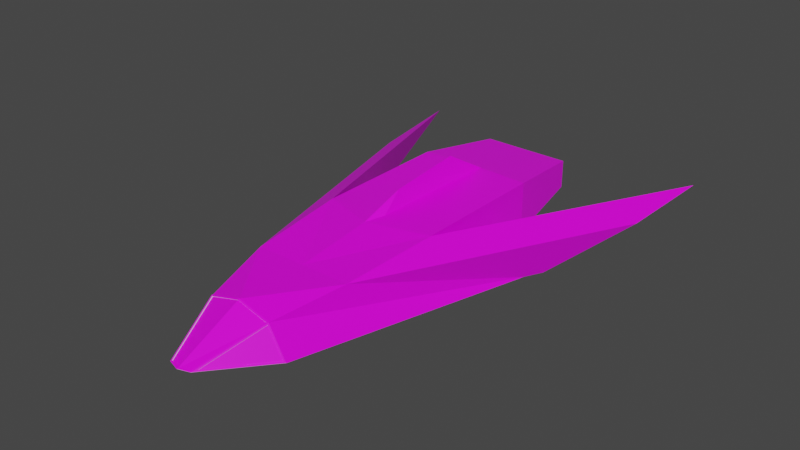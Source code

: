 # Source: interior2.blend  (saved by Blender 2.80.75; exported with 4.5.12 LTS)
import bpy
from mathutils import Matrix  # noqa: F401  (used for matrix-valued properties, if any)

bpy.ops.wm.read_factory_settings(use_empty=True)
scene = bpy.context.scene
scene.name = 'Scene'

# ---- collections
col_collection = bpy.data.collections.new('Collection'); scene.collection.children.link(col_collection)

# ---- images (referenced by path relative to the original .blend; pixels are not part of the script)
import os
ASSET_DIR = os.environ.get("B2B_ASSET_DIR", "")  # directory of the original .blend (textures are referenced by path, not embedded)
HERE = os.path.dirname(os.path.abspath(__file__))  # packed textures are extracted next to this script under _unpacked/

def load_image(name, relpath, width, height, colorspace="sRGB"):
    """Load a texture the original file referenced (path relative to the .blend, or extracted next to this script)."""
    p = next((c for c in (os.path.join(HERE, relpath), os.path.join(ASSET_DIR, relpath)) if relpath and os.path.exists(c)), "")
    if p:
        img = bpy.data.images.load(p, check_existing=True)
        img.name = name
    else:  # same state as the original file: an image datablock whose file is absent (Cycles renders it pink)
        img = bpy.data.images.new(name, width, height)
        img.source = "FILE"
        img.filepath = "//" + (relpath or name)
    img.colorspace_settings.name = colorspace
    return img
img_shiptext_png_003 = load_image('shipText.png.003', 'shipText.png', 1024, 1024, 'sRGB')
img_shiptext_png_001 = load_image('shipText.png.001', 'shipText.png', 1024, 1024, 'sRGB')
img_shiptext_png_002 = load_image('shipText.png.002', 'shipText.png', 1024, 1024, 'sRGB')

# ---- materials (node trees are filled in below, after node groups)
mat_material = bpy.data.materials.new('Material')
mat_material.alpha_threshold = 0.0
mat_material.use_transparent_shadow = False
mat_material.line_color = (0.0, 0.0, 0.0, 1.0)
mat_shipmat_003 = bpy.data.materials.new('ShipMat.003')
mat_shipmat_003.alpha_threshold = 0.0
mat_shipmat_003.use_transparent_shadow = False
mat_shipmat_003.line_color = (0.0, 0.0, 0.0, 1.0)
mat_shipmat_001 = bpy.data.materials.new('ShipMat.001')
mat_shipmat_001.alpha_threshold = 0.0
mat_shipmat_001.use_transparent_shadow = False
mat_shipmat_001.line_color = (0.0, 0.0, 0.0, 1.0)
mat_shipmat_002 = bpy.data.materials.new('ShipMat.002')
mat_shipmat_002.alpha_threshold = 0.0
mat_shipmat_002.use_transparent_shadow = False
mat_shipmat_002.line_color = (0.0, 0.0, 0.0, 1.0)

# ---- material node trees
mat_material.use_nodes = True; mat_material.node_tree.nodes.clear()
_N = mat_material.node_tree.nodes; _L = mat_material.node_tree.links
n0 = _N.new('ShaderNodeOutputMaterial'); n0.name = 'Material Output'; n0.location = (300, 300)
n1 = _N.new('ShaderNodeBsdfPrincipled'); n1.name = 'Principled BSDF'; n1.location = (10, 300)
n1.distribution = 'GGX'
n1.subsurface_method = 'BURLEY'
n1.inputs[2].default_value = 0.4
n1.inputs[3].default_value = 1.45
n1.inputs[27].default_value = (0.0, 0.0, 0.0, 1.0)
n1.inputs[28].default_value = 1.0
_L.new(n1.outputs[0], n0.inputs[0])
n0.is_active_output = True
mat_shipmat_003.use_nodes = True; mat_shipmat_003.node_tree.nodes.clear()
_N = mat_shipmat_003.node_tree.nodes; _L = mat_shipmat_003.node_tree.links
n0 = _N.new('ShaderNodeOutputMaterial'); n0.name = 'Material Output'; n0.location = (300, 300)
n1 = _N.new('ShaderNodeBsdfPrincipled'); n1.name = 'Principled BSDF'; n1.location = (10, 300)
n1.distribution = 'GGX'
n1.subsurface_method = 'BURLEY'
n1.inputs[2].default_value = 0.4
n1.inputs[3].default_value = 1.45
n1.inputs[27].default_value = (0.0, 0.0, 0.0, 1.0)
n1.inputs[28].default_value = 1.0
n2 = _N.new('ShaderNodeTexImage'); n2.name = 'Image Texture'; n2.location = (-296, 187)
n2.image = img_shiptext_png_003
n2.interpolation = 'Closest'
_L.new(n1.outputs[0], n0.inputs[0])
_L.new(n2.outputs[0], n1.inputs[0])
n0.is_active_output = True
mat_shipmat_001.use_nodes = True; mat_shipmat_001.node_tree.nodes.clear()
_N = mat_shipmat_001.node_tree.nodes; _L = mat_shipmat_001.node_tree.links
n0 = _N.new('ShaderNodeOutputMaterial'); n0.name = 'Material Output'; n0.location = (300, 300)
n1 = _N.new('ShaderNodeBsdfPrincipled'); n1.name = 'Principled BSDF'; n1.location = (10, 300)
n1.distribution = 'GGX'
n1.subsurface_method = 'BURLEY'
n1.inputs[2].default_value = 0.4
n1.inputs[3].default_value = 1.45
n1.inputs[27].default_value = (0.0, 0.0, 0.0, 1.0)
n1.inputs[28].default_value = 1.0
n2 = _N.new('ShaderNodeTexImage'); n2.name = 'Image Texture'; n2.location = (-296, 187)
n2.image = img_shiptext_png_001
n2.interpolation = 'Closest'
_L.new(n1.outputs[0], n0.inputs[0])
_L.new(n2.outputs[0], n1.inputs[0])
n0.is_active_output = True
mat_shipmat_002.use_nodes = True; mat_shipmat_002.node_tree.nodes.clear()
_N = mat_shipmat_002.node_tree.nodes; _L = mat_shipmat_002.node_tree.links
n0 = _N.new('ShaderNodeOutputMaterial'); n0.name = 'Material Output'; n0.location = (300, 300)
n1 = _N.new('ShaderNodeBsdfPrincipled'); n1.name = 'Principled BSDF'; n1.location = (10, 300)
n1.distribution = 'GGX'
n1.subsurface_method = 'BURLEY'
n1.inputs[2].default_value = 0.4
n1.inputs[3].default_value = 1.45
n1.inputs[27].default_value = (0.0, 0.0, 0.0, 1.0)
n1.inputs[28].default_value = 1.0
n2 = _N.new('ShaderNodeTexImage'); n2.name = 'Image Texture'; n2.location = (-296, 187)
n2.image = img_shiptext_png_002
n2.interpolation = 'Closest'
_L.new(n1.outputs[0], n0.inputs[0])
_L.new(n2.outputs[0], n1.inputs[0])
n0.is_active_output = True

# ---- world
world_world = bpy.data.worlds.new('World'); scene.world = world_world
world_world.use_nodes = True; world_world.node_tree.nodes.clear()
_N = world_world.node_tree.nodes; _L = world_world.node_tree.links
n0 = _N.new('ShaderNodeOutputWorld'); n0.name = 'World Output'; n0.location = (300, 300)
n1 = _N.new('ShaderNodeBackground'); n1.name = 'Background'; n1.location = (10, 300)
n1.inputs[0].default_value = (0.05088, 0.05088, 0.05088, 1.0)
_L.new(n1.outputs[0], n0.inputs[0])
n0.is_active_output = True
world_world.color = (0.05088, 0.05088, 0.05088)
world_world.use_sun_shadow = False
world_world.sun_shadow_jitter_overblur = 0.0

# ---- meshes
me_cube = bpy.data.meshes.new('Cube')
me_cube.from_pydata([(-1.0, -0.7345, 1.0), (-0.7, -2.346, 1.0), (4.102e-07, -2.346, 1.0), (-0.7, -1.55, 1.0), (1.284e-07, -0.7345, 1.0), (2.711e-07, -1.55, 1.0), (-0.7, -2.816, 2.644), (4.923e-07, -2.816, 2.644), (-0.7, -3.824, 2.644), (6.686e-07, -3.824, 2.644), (-0.6282, -4.101, 4.316), (7.171e-07, -4.101, 4.316), (-0.6282, -4.311, 4.316), (7.538e-07, -4.311, 4.316), (-7.718, -6.114, 1.0), (9.584e-07, -6.127, 1.0), (-1.0, -0.7345, 2.162), (1.284e-07, -0.7345, 2.162), (-0.9729, -1.495, 2.881), (2.612e-07, -1.495, 2.881), (-0.9729, -0.8664, 3.376), (1.427e-07, -0.8664, 3.376), (-1.0, 0.6067, 2.87), (-1.152e-07, 0.6067, 2.87), (-5.292, -2.346, 1.0), (-1.297, 1.492, 1.271), (6.843e-07, -4.236, 1.0), (-0.6819, -4.227, 1.0), (-0.6991, -2.873, 2.568), (-0.699, -3.893, 2.568), (-0.699, -4.099, 4.24), (-0.7004, -4.303, 4.24), (-0.683, -4.153, 1.076), (-0.6994, -2.447, 1.076), (-0.6125, -3.893, 2.569), (-0.6126, -2.873, 2.569), (-0.613, -2.447, 1.077), (-0.6125, -4.098, 4.24), (-0.6139, -4.302, 4.24), (-0.5965, -4.152, 1.077), (-8.176, -6.15, 0.3139), (-5.345, -6.15, 5.304), (1.14e-06, -6.172, 6.79), (-1.921, 4.227, 1.595), (-7.279e-07, 4.87, 1.627), (-1.745, 4.075, 1.708), (-5.05, -5.945, 5.284), (1.095e-06, -5.959, 6.638), (-6.877e-07, 4.571, 1.707), (-7.931, -5.942, 0.5512), (-5.391, -5.943, 5.03), (-2.318, 3.37, 1.701), (-5.124, -1.286, 1.126), (-3.477e-07, 1.893, 1.365), (-7.964, -5.902, 0.6257), (-5.423, -5.903, 5.104), (5.96e-08, 4.611, 1.782), (-1.777, 4.115, 1.782), (-5.157, -1.246, 1.2), (-1.953, 4.267, 1.669), (-5.378, -6.11, 5.379), (-2.235e-08, -5.919, 6.712), (-5.082, -5.905, 5.359), (2.235e-08, -6.132, 6.864), (-5.96e-08, 4.91, 1.701), (-2.35, 3.41, 1.775), (-8.209, -6.11, 0.3884), (-2.141, -6.163, 6.195), (-4.009, -6.156, 5.676), (1.097e-06, -6.161, 5.42), (-5.247, -5.944, 5.217), (-2.058, 3.723, 1.764), (2.652e-07, -1.517, 2.864), (-1.0, -1.517, 2.864), (1.386e-07, -0.8451, 3.393), (-1.0, -0.8451, 3.393), (1.419e-07, -0.8574, 3.365), (2.604e-07, -1.486, 2.87), (-0.9729, -1.486, 2.87), (-0.9729, -0.8574, 3.365), (-0.7, -4.03, 4.316), (7.046e-07, -4.03, 4.316), (-0.7, -4.383, 4.316), (7.663e-07, -4.383, 4.316), (7.171e-07, -4.101, 4.604), (7.538e-07, -4.311, 4.604), (-0.6282, -4.101, 4.604), (-0.6282, -4.311, 4.604), (7.171e-07, -4.101, 5.216), (7.538e-07, -4.311, 5.216), (-0.6282, -4.101, 5.216), (-0.6282, -4.311, 5.216), (-0.6282, -4.04, 4.604), (7.117e-07, -4.04, 4.604), (-0.6282, -4.04, 5.216), (7.117e-07, -4.04, 5.216), (-0.6942, -4.311, 4.604), (-0.6942, -4.101, 4.604), (-0.6942, -4.311, 5.216), (-0.6942, -4.101, 5.216), (-0.6942, -4.04, 5.216), (-0.6942, -4.04, 4.604), (-0.6282, -4.371, 4.604), (7.59e-07, -4.371, 4.604), (-0.6282, -4.371, 5.216), (7.59e-07, -4.371, 5.216), (-0.6942, -4.371, 5.216), (-0.6942, -4.371, 4.604)], [], [(3, 1, 2, 5), (0, 3, 5, 4), (1, 6, 7, 2), (6, 8, 9, 7), (8, 80, 81, 9), (10, 12, 87, 86), (27, 14, 15), (4, 17, 16, 0), (17, 72, 73, 16), (74, 23, 22, 75), (14, 1, 24), (24, 1, 0), (0, 16, 75, 22), (73, 75, 16), (0, 22, 25), (24, 0, 25), (2, 1, 27, 26), (83, 82, 27, 26), (31, 38, 39, 32), (6, 28, 29, 8), (8, 29, 30, 80), (80, 30, 31, 82), (82, 31, 32, 27), (27, 32, 33, 1), (1, 33, 28, 6), (35, 36, 39, 38, 37, 34), (29, 34, 37, 30), (28, 35, 34, 29), (32, 39, 36, 33), (30, 37, 38, 31), (33, 36, 35, 28), (42, 63, 60, 41, 68, 67), (50, 49, 54, 55), (40, 41, 60, 66), (45, 57, 62, 46), (50, 55, 65, 51), (46, 62, 61, 47), (14, 27, 1), (40, 14, 41), (15, 26, 27), (14, 24, 52), (52, 49, 14), (24, 25, 43, 52), (43, 25, 44), (22, 53, 25), (44, 25, 53), (23, 53, 22), (46, 69, 15, 14, 50, 70), (59, 60, 62, 57), (60, 63, 61, 62), (64, 59, 57, 56), (66, 60, 55, 54), (60, 59, 65, 55), (59, 66, 54, 58, 65), (48, 56, 57, 45), (70, 50, 51, 71), (51, 52, 58, 65), (52, 49, 54, 58), (40, 43, 59, 66), (43, 59, 64, 44), (46, 47, 42, 67, 68, 41), (50, 70, 46, 41), (40, 49, 50, 41), (43, 44, 48, 45), (51, 43, 45, 71), (43, 51, 49, 40), (46, 70, 71, 45), (19, 18, 73, 72), (20, 21, 74, 75), (18, 20, 75, 73), (77, 76, 79, 78), (20, 18, 78, 79), (18, 19, 77, 78), (21, 20, 79, 76), (42, 69, 46), (3, 0, 1), (10, 11, 81, 80), (13, 12, 82, 83), (12, 10, 80, 82), (91, 98, 106, 104), (11, 10, 86, 84), (12, 13, 85, 87), (13, 11, 84, 85), (90, 91, 89, 88), (85, 84, 88, 89), (91, 90, 99, 98), (98, 96, 107, 106), (93, 92, 94, 95), (90, 88, 95, 94), (88, 84, 93, 95), (84, 86, 92, 93), (97, 96, 98, 99), (97, 99, 100, 101), (90, 94, 100, 99), (86, 87, 96, 97), (92, 86, 97, 101), (94, 92, 101, 100), (102, 103, 105, 104), (102, 104, 106, 107), (87, 85, 103, 102), (96, 87, 102, 107), (85, 89, 105, 103), (89, 91, 104, 105)])
me_cube.polygons.foreach_set('material_index', [0, 0, 0, 0, 0, 0, 0, 0, 0, 0, 0, 0, 0, 0, 0, 0, 0, 0, 0, 0, 0, 0, 0, 0, 0, 0, 0, 0, 0, 0, 0, 1, 0, 1, 0, 0, 0, 0, 1, 0, 0, 1, 0, 0, 0, 0, 0, 0, 1, 1, 1, 1, 1, 1, 0, 0, 0, 1, 0, 0, 0, 0, 0, 0, 0, 0, 0, 0, 0, 0, 0, 0, 0, 0, 0, 0, 0, 0, 0, 0, 0, 0, 0, 0, 0, 0, 0, 0, 0, 0, 0, 0, 0, 0, 0, 0, 0, 0, 0, 0, 0, 0, 0])
_uv = me_cube.uv_layers.new(name='UVMap')
_uv.uv.foreach_set('vector', [0.375, 0.125, 0.375, 0.25, 0.5, 0.25, 0.5, 0.125, 0.375, 0.0, 0.375, 0.125, 0.5, 0.125, 0.5, 0.0, 0.375, 0.25, 0.375, 0.25, 0.5, 0.25, 0.5, 0.25, 0.375, 0.25, 0.375, 0.25, 0.5, 0.25, 0.5, 0.25, 0.375, 0.25, 0.375, 0.25, 0.5, 0.25, 0.5, 0.25, 0.3878, 0.25, 0.3878, 0.25, 0.3878, 0.25, 0.3878, 0.25, 0.4375, 0.25, 0.375, 0.25, 0.0, 0.0, 0.5, 0.0, 0.5, 0.0, 0.375, 0.0, 0.375, 0.0, 0.5, 0.0, 0.5, 0.0, 0.375, 0.0, 0.375, 0.0, 0.5, 0.0, 0.5, 0.0, 0.375, 0.0, 0.375, 0.0, 0.375, 0.25, 0.375, 0.25, 0.0, 0.0, 0.0, 0.0, 0.375, 0.25, 0.0, 0.0, 0.375, 0.0, 0.375, 0.0, 0.375, 0.0, 0.375, 0.0, 0.375, 0.0, 0.375, 0.0, 0.375, 0.0, 0.375, 0.0, 0.375, 0.0, 0.1875, 0.0, 0.0, 0.0, 0.375, 0.0, 0.1875, 0.0, 0.5, 0.25, 0.375, 0.25, 0.4375, 0.25, 0.5, 0.25, 0.5, 0.25, 0.375, 0.25, 0.4375, 0.25, 0.5, 0.25, 0.0, 0.0, 0.0, 0.0, 0.0, 0.0, 0.0, 0.0, 0.0, 0.0, 0.0, 0.0, 0.0, 0.0, 0.0, 0.0, 0.0, 0.0, 0.0, 0.0, 0.0, 0.0, 0.0, 0.0, 0.0, 0.0, 0.0, 0.0, 0.0, 0.0, 0.0, 0.0, 0.0, 0.0, 0.0, 0.0, 0.0, 0.0, 0.0, 0.0, 0.0, 0.0, 0.0, 0.0, 0.0, 0.0, 0.0, 0.0, 0.0, 0.0, 0.0, 0.0, 0.0, 0.0, 0.0, 0.0, 0.0, 0.0, 0.0, 0.0, 0.0, 0.0, 0.0, 0.0, 0.0, 0.0, 0.0, 0.0, 0.0, 0.0, 0.0, 0.0, 0.0, 0.0, 0.0, 0.0, 0.0, 0.0, 0.0, 0.0, 0.0, 0.0, 0.0, 0.0, 0.0, 0.0, 0.0, 0.0, 0.0, 0.0, 0.0, 0.0, 0.0, 0.0, 0.0, 0.0, 0.0, 0.0, 0.0, 0.0, 0.0, 0.0, 0.0, 0.0, 0.0, 0.0, 0.0, 0.0, 0.0, 0.0, 0.0, 0.0, 0.0, 0.0, 0.0, 0.0, 0.0, 0.0, 0.0, 0.0, 0.0, 0.0, 0.0, 0.0, 0.0, 0.0, 0.0, 0.0, 0.7405, 0.1192, 0.6704, 0.1118, 0.6704, 0.1118, 0.7405, 0.1192, 0.0, 0.0, 0.0, 0.0, 0.0, 0.0, 0.0, 0.0, 0.0, 0.0, 0.0, 0.0, 0.0, 0.0, 0.0, 0.0, 0.0, 0.0, 0.0, 0.0, 0.0, 0.0, 0.0, 0.0, 0.375, 0.25, 0.4375, 0.25, 0.375, 0.25, 0.7405, 0.1192, 0.375, 0.25, 0.6704, 0.1118, 0.0, 0.0, 0.5, 0.25, 0.4375, 0.25, 0.375, 0.25, 0.0, 0.0, 0.0, 0.0, 0.0, 0.0, 0.7371, 0.1165, 0.375, 0.25, 0.0, 0.0, 0.1875, 0.0, 0.0, 0.0, 0.0, 0.0, 0.0, 0.0, 0.1875, 0.0, 0.0, 0.0, 0.375, 0.0, 0.0, 0.0, 0.1875, 0.0, 0.0, 0.0, 0.1875, 0.0, 0.0, 0.0, 0.5, 0.0, 0.0, 0.0, 0.375, 0.0, 0.0, 0.0, 0.0, 0.0, 0.0, 0.0, 0.0, 0.0, 0.0, 0.0, 0.0, 0.0, 0.718, 0.0, 0.6704, 0.1118, 0.6411, 0.1051, 0.635, 0.001343, 0.6704, 0.1118, 0.0, 0.0, 0.03019, 0.004444, 0.6411, 0.1051, 0.0, 0.0, 0.718, 0.0, 0.635, 0.001343, 0.07931, 0.0004287, 0.7405, 0.1192, 0.6704, 0.1118, 0.6742, 0.1099, 0.7371, 0.1165, 0.6704, 0.1118, 0.718, 0.0, 0.7169, 0.009533, 0.6742, 0.1099, 0.718, 0.0, 0.7405, 0.1192, 0.7371, 0.1165, 0.727, 0.06301, 0.7169, 0.009533, 0.0, 0.0, 0.0, 0.0, 0.0, 0.0, 0.0, 0.0, 0.0, 0.0, 0.0, 0.0, 0.0, 0.0, 0.0, 0.0, 0.0, 0.0, 0.0, 0.0, 0.0, 0.0, 0.0, 0.0, 0.0, 0.0, 0.7371, 0.1165, 0.7371, 0.1165, 0.0, 0.0, 0.0, 0.0, 0.0, 0.0, 0.0, 0.0, 0.0, 0.0, 0.0, 0.0, 0.0, 0.0, 0.0, 0.0, 0.0, 0.0, 0.0, 0.0, 0.0, 0.0, 0.0, 0.0, 0.0, 0.0, 0.0, 0.0, 0.0, 0.0, 0.0, 0.0, 0.0, 0.0, 0.0, 0.0, 0.0, 0.0, 0.0, 0.0, 0.0, 0.0, 0.0, 0.0, 0.0, 0.0, 0.0, 0.0, 0.0, 0.0, 0.0, 0.0, 0.0, 0.0, 0.0, 0.0, 0.0, 0.0, 0.0, 0.0, 0.0, 0.0, 0.0, 0.0, 0.0, 0.0, 0.0, 0.0, 0.0, 0.0, 0.0, 0.0, 0.0, 0.0, 0.0, 0.0, 0.0, 0.0, 0.5, 0.0, 0.3784, 0.0, 0.375, 0.0, 0.5, 0.0, 0.3784, 0.0, 0.5, 0.0, 0.5, 0.0, 0.375, 0.0, 0.3784, 0.0, 0.3784, 0.0, 0.375, 0.0, 0.375, 0.0, 0.5, 0.0, 0.5, 0.0, 0.3784, 0.0, 0.3784, 0.0, 0.3784, 0.0, 0.3784, 0.0, 0.3784, 0.0, 0.3784, 0.0, 0.3784, 0.0, 0.5, 0.0, 0.5, 0.0, 0.3784, 0.0, 0.5, 0.0, 0.3784, 0.0, 0.3784, 0.0, 0.5, 0.0, 0.0, 0.0, 0.0, 0.0, 0.0, 0.0, 0.375, 0.125, 0.375, 0.0, 0.375, 0.25, 0.3878, 0.25, 0.5, 0.25, 0.5, 0.25, 0.375, 0.25, 0.5, 0.25, 0.3878, 0.25, 0.375, 0.25, 0.5, 0.25, 0.3878, 0.25, 0.3878, 0.25, 0.375, 0.25, 0.375, 0.25, 0.3878, 0.25, 0.3878, 0.25, 0.3878, 0.25, 0.3878, 0.25, 0.5, 0.25, 0.3878, 0.25, 0.3878, 0.25, 0.5, 0.25, 0.3878, 0.25, 0.5, 0.25, 0.5, 0.25, 0.3878, 0.25, 0.0, 0.0, 0.0, 0.0, 0.0, 0.0, 0.0, 0.0, 0.3878, 0.25, 0.3878, 0.25, 0.5, 0.25, 0.5, 0.25, 0.0, 0.0, 0.0, 0.0, 0.0, 0.0, 0.0, 0.0, 0.3878, 0.25, 0.3878, 0.25, 0.3878, 0.25, 0.3878, 0.25, 0.3878, 0.25, 0.3878, 0.25, 0.3878, 0.25, 0.3878, 0.25, 0.5, 0.25, 0.3878, 0.25, 0.3878, 0.25, 0.5, 0.25, 0.3878, 0.25, 0.5, 0.25, 0.5, 0.25, 0.3878, 0.25, 0.0, 0.0, 0.0, 0.0, 0.0, 0.0, 0.0, 0.0, 0.5, 0.25, 0.3878, 0.25, 0.3878, 0.25, 0.5, 0.25, 0.3878, 0.25, 0.3878, 0.25, 0.3878, 0.25, 0.3878, 0.25, 0.3878, 0.25, 0.3878, 0.25, 0.3878, 0.25, 0.3878, 0.25, 0.3878, 0.25, 0.3878, 0.25, 0.3878, 0.25, 0.3878, 0.25, 0.3878, 0.25, 0.3878, 0.25, 0.3878, 0.25, 0.3878, 0.25, 0.3878, 0.25, 0.3878, 0.25, 0.3878, 0.25, 0.3878, 0.25, 0.3878, 0.25, 0.3878, 0.25, 0.3878, 0.25, 0.3878, 0.25, 0.3878, 0.25, 0.5, 0.25, 0.5, 0.25, 0.3878, 0.25, 0.3878, 0.25, 0.3878, 0.25, 0.3878, 0.25, 0.3878, 0.25, 0.3878, 0.25, 0.5, 0.25, 0.5, 0.25, 0.3878, 0.25, 0.3878, 0.25, 0.3878, 0.25, 0.3878, 0.25, 0.3878, 0.25, 0.0, 0.0, 0.0, 0.0, 0.0, 0.0, 0.0, 0.0, 0.5, 0.25, 0.3878, 0.25, 0.3878, 0.25, 0.5, 0.25])
_ca = me_cube.color_attributes.new('Col', 'BYTE_COLOR', 'CORNER')
_ca.data.foreach_set('color', [1.0, 1.0, 1.0, 1.0, 1.0, 1.0, 1.0, 1.0, 1.0, 1.0, 1.0, 1.0, 1.0, 1.0, 1.0, 1.0, 1.0, 1.0, 1.0, 1.0, 1.0, 1.0, 1.0, 1.0, 1.0, 1.0, 1.0, 1.0, 1.0, 1.0, 1.0, 1.0, 1.0, 1.0, 1.0, 1.0, 1.0, 1.0, 1.0, 1.0, 1.0, 1.0, 1.0, 1.0, 1.0, 1.0, 1.0, 1.0, 1.0, 1.0, 1.0, 1.0, 1.0, 1.0, 1.0, 1.0, 1.0, 1.0, 1.0, 1.0, 1.0, 1.0, 1.0, 1.0, 1.0, 1.0, 1.0, 1.0, 1.0, 1.0, 1.0, 1.0, 1.0, 1.0, 1.0, 1.0, 1.0, 1.0, 1.0, 1.0, 1.0, 1.0, 1.0, 1.0, 1.0, 1.0, 1.0, 1.0, 1.0, 1.0, 1.0, 1.0, 1.0, 1.0, 1.0, 1.0, 1.0, 1.0, 1.0, 1.0, 1.0, 1.0, 1.0, 1.0, 1.0, 1.0, 1.0, 1.0, 1.0, 1.0, 1.0, 1.0, 1.0, 1.0, 1.0, 1.0, 1.0, 1.0, 1.0, 1.0, 1.0, 1.0, 1.0, 1.0, 1.0, 1.0, 1.0, 1.0, 1.0, 1.0, 1.0, 1.0, 1.0, 1.0, 1.0, 1.0, 1.0, 1.0, 1.0, 1.0, 1.0, 1.0, 1.0, 1.0, 1.0, 1.0, 1.0, 1.0, 1.0, 1.0, 1.0, 1.0, 1.0, 1.0, 1.0, 1.0, 1.0, 1.0, 1.0, 1.0, 1.0, 1.0, 1.0, 1.0, 1.0, 1.0, 1.0, 1.0, 1.0, 1.0, 1.0, 1.0, 1.0, 1.0, 1.0, 1.0, 1.0, 1.0, 1.0, 1.0, 1.0, 1.0, 1.0, 1.0, 1.0, 1.0, 1.0, 1.0, 1.0, 1.0, 1.0, 1.0, 1.0, 1.0, 1.0, 1.0, 1.0, 1.0, 1.0, 1.0, 1.0, 1.0, 1.0, 1.0, 1.0, 1.0, 1.0, 1.0, 1.0, 1.0, 1.0, 1.0, 1.0, 1.0, 1.0, 1.0, 1.0, 1.0, 1.0, 1.0, 1.0, 1.0, 1.0, 1.0, 1.0, 1.0, 1.0, 1.0, 1.0, 1.0, 1.0, 1.0, 1.0, 1.0, 1.0, 1.0, 1.0, 1.0, 1.0, 1.0, 1.0, 1.0, 1.0, 1.0, 1.0, 1.0, 1.0, 1.0, 1.0, 1.0, 1.0, 1.0, 1.0, 1.0, 1.0, 1.0, 1.0, 1.0, 1.0, 1.0, 1.0, 1.0, 1.0, 1.0, 1.0, 1.0, 1.0, 1.0, 1.0, 1.0, 1.0, 1.0, 1.0, 1.0, 1.0, 1.0, 1.0, 1.0, 1.0, 1.0, 1.0, 1.0, 1.0, 1.0, 1.0, 1.0, 1.0, 1.0, 1.0, 1.0, 1.0, 1.0, 1.0, 1.0, 1.0, 1.0, 1.0, 1.0, 1.0, 1.0, 1.0, 1.0, 1.0, 1.0, 1.0, 1.0, 1.0, 1.0, 1.0, 1.0, 1.0, 1.0, 1.0, 1.0, 1.0, 1.0, 1.0, 1.0, 1.0, 1.0, 1.0, 1.0, 1.0, 1.0, 1.0, 1.0, 1.0, 1.0, 1.0, 1.0, 1.0, 1.0, 1.0, 1.0, 1.0, 1.0, 1.0, 1.0, 1.0, 1.0, 1.0, 1.0, 1.0, 1.0, 1.0, 1.0, 1.0, 1.0, 1.0, 1.0, 1.0, 1.0, 1.0, 1.0, 1.0, 1.0, 1.0, 1.0, 1.0, 1.0, 1.0, 1.0, 1.0, 1.0, 1.0, 1.0, 1.0, 1.0, 1.0, 1.0, 1.0, 1.0, 1.0, 1.0, 1.0, 1.0, 1.0, 1.0, 1.0, 1.0, 1.0, 1.0, 1.0, 1.0, 1.0, 1.0, 1.0, 1.0, 1.0, 1.0, 1.0, 1.0, 1.0, 1.0, 1.0, 1.0, 1.0, 1.0, 1.0, 1.0, 1.0, 1.0, 1.0, 1.0, 1.0, 1.0, 1.0, 1.0, 1.0, 1.0, 1.0, 1.0, 1.0, 1.0, 1.0, 1.0, 1.0, 1.0, 1.0, 1.0, 1.0, 1.0, 1.0, 1.0, 1.0, 1.0, 1.0, 1.0, 1.0, 1.0, 1.0, 1.0, 1.0, 1.0, 1.0, 1.0, 1.0, 1.0, 1.0, 1.0, 1.0, 1.0, 1.0, 1.0, 1.0, 1.0, 1.0, 1.0, 1.0, 1.0, 1.0, 1.0, 1.0, 1.0, 1.0, 1.0, 1.0, 1.0, 1.0, 1.0, 1.0, 1.0, 1.0, 1.0, 1.0, 1.0, 1.0, 1.0, 1.0, 1.0, 1.0, 1.0, 1.0, 1.0, 1.0, 1.0, 1.0, 1.0, 1.0, 1.0, 1.0, 1.0, 1.0, 1.0, 1.0, 1.0, 1.0, 1.0, 1.0, 1.0, 1.0, 1.0, 1.0, 1.0, 1.0, 1.0, 1.0, 1.0, 1.0, 1.0, 1.0, 1.0, 1.0, 1.0, 1.0, 1.0, 1.0, 1.0, 1.0, 1.0, 1.0, 1.0, 1.0, 1.0, 1.0, 1.0, 1.0, 1.0, 1.0, 1.0, 1.0, 1.0, 1.0, 1.0, 1.0, 1.0, 1.0, 1.0, 1.0, 1.0, 1.0, 1.0, 1.0, 1.0, 1.0, 1.0, 1.0, 1.0, 1.0, 1.0, 1.0, 1.0, 1.0, 1.0, 1.0, 1.0, 1.0, 1.0, 1.0, 1.0, 1.0, 1.0, 1.0, 1.0, 1.0, 1.0, 1.0, 1.0, 1.0, 1.0, 1.0, 1.0, 1.0, 1.0, 1.0, 1.0, 1.0, 1.0, 1.0, 1.0, 1.0, 1.0, 1.0, 1.0, 1.0, 1.0, 1.0, 1.0, 1.0, 1.0, 1.0, 1.0, 1.0, 1.0, 1.0, 1.0, 1.0, 1.0, 1.0, 1.0, 1.0, 1.0, 1.0, 1.0, 1.0, 1.0, 1.0, 1.0, 1.0, 1.0, 1.0, 1.0, 1.0, 1.0, 1.0, 1.0, 1.0, 1.0, 1.0, 1.0, 1.0, 1.0, 1.0, 1.0, 1.0, 1.0, 1.0, 1.0, 1.0, 1.0, 1.0, 1.0, 1.0, 1.0, 1.0, 1.0, 1.0, 1.0, 1.0, 1.0, 1.0, 1.0, 1.0, 1.0, 1.0, 1.0, 1.0, 1.0, 1.0, 1.0, 1.0, 1.0, 1.0, 1.0, 1.0, 1.0, 1.0, 1.0, 1.0, 1.0, 1.0, 1.0, 1.0, 1.0, 1.0, 1.0, 1.0, 1.0, 1.0, 1.0, 1.0, 1.0, 1.0, 1.0, 1.0, 1.0, 1.0, 1.0, 1.0, 1.0, 1.0, 1.0, 1.0, 1.0, 1.0, 1.0, 1.0, 1.0, 1.0, 1.0, 1.0, 1.0, 1.0, 1.0, 1.0, 1.0, 1.0, 1.0, 1.0, 1.0, 1.0, 1.0, 1.0, 1.0, 1.0, 1.0, 1.0, 1.0, 1.0, 1.0, 1.0, 1.0, 1.0, 1.0, 1.0, 1.0, 1.0, 1.0, 1.0, 1.0, 1.0, 1.0, 1.0, 1.0, 1.0, 1.0, 1.0, 1.0, 1.0, 1.0, 1.0, 1.0, 1.0, 1.0, 1.0, 1.0, 1.0, 1.0, 1.0, 1.0, 1.0, 1.0, 1.0, 1.0, 1.0, 1.0, 1.0, 1.0, 1.0, 1.0, 1.0, 1.0, 1.0, 1.0, 1.0, 1.0, 1.0, 1.0, 1.0, 1.0, 1.0, 1.0, 1.0, 1.0, 1.0, 1.0, 1.0, 1.0, 1.0, 1.0, 1.0, 1.0, 1.0, 1.0, 1.0, 1.0, 1.0, 1.0, 1.0, 1.0, 1.0, 1.0, 1.0, 1.0, 1.0, 1.0, 1.0, 1.0, 1.0, 1.0, 1.0, 1.0, 1.0, 1.0, 1.0, 1.0, 1.0, 1.0, 1.0, 1.0, 1.0, 1.0, 1.0, 1.0, 1.0, 1.0, 1.0, 1.0, 1.0, 1.0, 1.0, 1.0, 1.0, 1.0, 1.0, 1.0, 1.0, 1.0, 1.0, 1.0, 1.0, 1.0, 1.0, 1.0, 1.0, 1.0, 1.0, 1.0, 1.0, 1.0, 1.0, 1.0, 1.0, 1.0, 1.0, 1.0, 1.0, 1.0, 1.0, 1.0, 1.0, 1.0, 1.0, 1.0, 1.0, 1.0, 1.0, 1.0, 1.0, 1.0, 1.0, 1.0, 1.0, 1.0, 1.0, 1.0, 1.0, 1.0, 1.0, 1.0, 1.0, 1.0, 1.0, 1.0, 1.0, 1.0, 1.0, 1.0, 1.0, 1.0, 1.0, 1.0, 1.0, 1.0, 1.0, 1.0, 1.0, 1.0, 1.0, 1.0, 1.0, 1.0, 1.0, 1.0, 1.0, 1.0, 1.0, 1.0, 1.0, 1.0, 1.0, 1.0, 1.0, 1.0, 1.0, 1.0, 1.0, 1.0, 1.0, 1.0, 1.0, 1.0, 1.0, 1.0, 1.0, 1.0, 1.0, 1.0, 1.0, 1.0, 1.0, 1.0, 1.0, 1.0, 1.0, 1.0, 1.0, 1.0, 1.0, 1.0, 1.0, 1.0, 1.0, 1.0, 1.0, 1.0, 1.0, 1.0, 1.0, 1.0, 1.0, 1.0, 1.0, 1.0, 1.0, 1.0, 1.0, 1.0, 1.0, 1.0, 1.0, 1.0, 1.0, 1.0, 1.0, 1.0, 1.0, 1.0, 1.0, 1.0, 1.0, 1.0, 1.0, 1.0, 1.0, 1.0, 1.0, 1.0, 1.0, 1.0, 1.0, 1.0, 1.0, 1.0, 1.0, 1.0, 1.0, 1.0, 1.0, 1.0, 1.0, 1.0, 1.0, 1.0, 1.0, 1.0, 1.0, 1.0, 1.0, 1.0, 1.0, 1.0, 1.0, 1.0, 1.0, 1.0, 1.0, 1.0, 1.0, 1.0, 1.0, 1.0, 1.0, 1.0, 1.0, 1.0, 1.0, 1.0, 1.0, 1.0, 1.0, 1.0, 1.0, 1.0, 1.0, 1.0, 1.0, 1.0, 1.0, 1.0, 1.0, 1.0, 1.0, 1.0, 1.0, 1.0, 1.0, 1.0, 1.0, 1.0, 1.0, 1.0, 1.0, 1.0, 1.0, 1.0, 1.0, 1.0, 1.0, 1.0, 1.0, 1.0, 1.0, 1.0, 1.0, 1.0, 1.0, 1.0, 1.0, 1.0, 1.0, 1.0, 1.0, 1.0, 1.0, 1.0, 1.0, 1.0, 1.0, 1.0, 1.0, 1.0, 1.0, 1.0, 1.0, 1.0, 1.0, 1.0, 1.0, 1.0, 1.0, 1.0, 1.0, 1.0, 1.0, 1.0, 1.0, 1.0, 1.0, 1.0, 1.0, 1.0, 1.0, 1.0, 1.0, 1.0, 1.0, 1.0, 1.0, 1.0, 1.0, 1.0, 1.0, 1.0, 1.0, 1.0, 1.0, 1.0, 1.0, 1.0, 1.0, 1.0, 1.0, 1.0, 1.0, 1.0, 1.0, 1.0, 1.0, 1.0, 1.0, 1.0, 1.0, 1.0, 1.0, 1.0, 1.0, 1.0, 1.0, 1.0, 1.0, 1.0, 1.0, 1.0, 1.0, 1.0, 1.0, 1.0, 1.0, 1.0, 1.0, 1.0, 1.0, 1.0, 1.0, 1.0, 1.0, 1.0, 1.0, 1.0, 1.0, 1.0, 1.0, 1.0, 1.0, 1.0, 1.0, 1.0, 1.0, 1.0, 1.0, 1.0, 1.0, 1.0, 1.0, 1.0, 1.0, 1.0, 1.0, 1.0, 1.0, 1.0, 1.0, 1.0, 1.0, 1.0, 1.0, 1.0, 1.0, 1.0, 1.0, 1.0, 1.0, 1.0, 1.0, 1.0, 1.0, 1.0, 1.0, 1.0, 1.0, 1.0, 1.0, 1.0, 1.0, 1.0, 1.0, 1.0, 1.0, 1.0, 1.0, 1.0, 1.0, 1.0, 1.0, 1.0, 1.0, 1.0, 1.0, 1.0, 1.0, 1.0, 1.0, 1.0, 1.0, 1.0, 1.0, 1.0, 1.0, 1.0, 1.0, 1.0, 1.0, 1.0, 1.0, 1.0, 1.0, 1.0, 1.0, 1.0, 1.0, 1.0, 1.0, 1.0, 1.0, 1.0, 1.0, 1.0, 1.0, 1.0, 1.0, 1.0, 1.0, 1.0, 1.0, 1.0, 1.0, 1.0, 1.0, 1.0, 1.0, 1.0, 1.0, 1.0, 1.0, 1.0, 1.0, 1.0, 1.0, 1.0, 1.0, 1.0, 1.0, 1.0, 1.0, 1.0, 1.0, 1.0, 1.0, 1.0, 1.0, 1.0, 1.0, 1.0, 1.0, 1.0, 1.0, 1.0, 1.0, 1.0, 1.0, 1.0, 1.0, 1.0, 1.0, 1.0, 1.0, 1.0, 1.0, 1.0, 1.0, 1.0, 1.0, 1.0, 1.0, 1.0, 1.0, 1.0, 1.0, 1.0, 1.0, 1.0, 1.0, 1.0, 1.0, 1.0, 1.0, 1.0, 1.0, 1.0, 1.0, 1.0, 1.0, 1.0, 1.0, 1.0, 1.0, 1.0, 1.0, 1.0, 1.0, 1.0, 1.0, 1.0, 1.0, 1.0, 1.0, 1.0, 1.0, 1.0, 1.0, 1.0, 1.0, 1.0, 1.0, 1.0, 1.0, 1.0, 1.0, 1.0, 1.0, 1.0, 1.0, 1.0, 1.0, 1.0, 1.0, 1.0, 1.0, 1.0, 1.0, 1.0, 1.0, 1.0, 1.0, 1.0, 1.0, 1.0, 1.0, 1.0, 1.0, 1.0, 1.0, 1.0, 1.0, 1.0, 1.0, 1.0, 1.0, 1.0, 1.0, 1.0, 1.0, 1.0, 1.0, 1.0, 1.0, 1.0, 1.0, 1.0, 1.0, 1.0, 1.0, 1.0, 1.0, 1.0, 1.0, 1.0, 1.0, 1.0, 1.0, 1.0, 1.0, 1.0, 1.0, 1.0, 1.0, 1.0, 1.0, 1.0, 1.0, 1.0, 1.0, 1.0, 1.0, 1.0, 1.0, 1.0, 1.0, 1.0, 1.0, 1.0, 1.0, 1.0, 1.0, 1.0, 1.0, 1.0, 1.0, 1.0, 1.0, 1.0, 1.0, 1.0, 1.0, 1.0, 1.0, 1.0, 1.0, 1.0, 1.0, 1.0, 1.0, 1.0, 1.0, 1.0, 1.0, 1.0, 1.0, 1.0, 1.0, 1.0, 1.0, 1.0, 1.0, 1.0, 1.0, 1.0, 1.0, 1.0, 1.0, 1.0, 1.0, 1.0, 1.0, 1.0, 1.0, 1.0, 1.0, 1.0, 1.0, 1.0, 1.0, 1.0, 1.0, 1.0, 1.0, 1.0, 1.0, 1.0, 1.0, 1.0, 1.0, 1.0, 1.0, 1.0, 1.0, 1.0, 1.0, 1.0, 1.0, 1.0, 1.0, 1.0, 1.0, 1.0, 1.0, 1.0, 1.0, 1.0, 1.0, 1.0, 1.0, 1.0, 1.0, 1.0, 1.0, 1.0, 1.0, 1.0, 1.0, 1.0, 1.0, 1.0, 1.0, 1.0, 1.0, 1.0, 1.0, 1.0, 1.0, 1.0, 1.0, 1.0, 1.0, 1.0, 1.0, 1.0, 1.0, 1.0, 1.0, 1.0, 1.0, 1.0, 1.0, 1.0, 1.0, 1.0, 1.0, 1.0, 1.0, 1.0, 1.0, 1.0, 1.0, 1.0, 1.0, 1.0, 1.0, 1.0, 1.0, 1.0, 1.0, 1.0, 1.0, 1.0, 1.0, 1.0, 1.0, 1.0, 1.0, 1.0, 1.0, 1.0, 1.0, 1.0, 1.0, 1.0, 1.0, 1.0, 1.0, 1.0, 1.0, 1.0, 1.0, 1.0, 1.0, 1.0, 1.0, 1.0, 1.0, 1.0, 1.0, 1.0, 1.0, 1.0, 1.0, 1.0, 1.0, 1.0, 1.0, 1.0, 1.0, 1.0, 1.0, 1.0, 1.0, 1.0, 1.0, 1.0, 1.0, 1.0, 1.0, 1.0, 1.0, 1.0, 1.0, 1.0, 1.0, 1.0, 1.0, 1.0, 1.0, 1.0, 1.0, 1.0, 1.0, 1.0, 1.0, 1.0, 1.0, 1.0, 1.0, 1.0, 1.0, 1.0, 1.0, 1.0, 1.0, 1.0, 1.0, 1.0, 1.0, 1.0, 1.0, 1.0, 1.0, 1.0, 1.0, 1.0, 1.0, 1.0, 1.0, 1.0, 1.0, 1.0, 1.0, 1.0, 1.0, 1.0, 1.0, 1.0, 1.0, 1.0, 1.0, 1.0])
me_cube.materials.append(mat_material)
me_cube.materials.append(mat_shipmat_003)
me_cube.use_remesh_preserve_volume = False
me_cube.use_remesh_preserve_attributes = False
me_cube.use_mirror_vertex_groups = False
me_cube.use_mirror_topology = True
me_cube.update()
me_cube_002 = bpy.data.meshes.new('Cube.002')
me_cube_002.from_pydata([(0.5077, -0.1677, -0.199), (0.2502, 0.1055, 0.7128), (0.5106, -0.1699, -0.2354), (0.2899, 0.1377, 0.2135), (0.0, 0.1047, 0.7121), (0.0, -0.124, 0.2127), (0.0, 0.152, 0.3173), (0.0, -0.09362, 0.7122), (0.2493, -0.09272, 1.068), (0.1629, 0.05941, 1.068), (0.0, -0.09358, 1.067), (0.0, 0.1047, 1.067), (0.05856, -0.05366, 1.384), (0.0, -0.05269, 1.404), (0.292, -0.123, -0.4911), (0.292, 0.1376, -0.4911), (0.0, 0.1365, -0.5093), (0.0, -0.1241, -0.492), (0.2283, -0.06532, -0.9479), (0.2283, 0.07935, -0.9479), (0.0, 0.07872, -0.9484), (0.0, -0.06596, -0.9484), (0.5454, -0.1773, -0.3061), (0.7661, -0.02596, -0.7552), (0.5483, -0.1795, -0.3426), (0.8058, 0.006172, -1.254), (0.2139, -0.05639, -0.8112), (0.2139, 0.07036, -0.8112), (0.0, 0.06981, -0.8116), (0.0, -0.05694, -0.8116), (0.0, 0.226, 0.08227), (0.02826, 0.1516, 0.2135), (0.0, 0.2621, -0.297), (0.03953, 0.1459, -0.4911)], [], [(4, 1, 3, 6), (1, 0, 22, 23), (0, 1, 9, 8), (2, 5, 17, 14), (0, 7, 5, 2), (9, 11, 13, 12), (1, 4, 11, 9), (7, 0, 8, 10), (8, 9, 12), (10, 8, 12, 13), (16, 15, 19, 20), (6, 3, 31), (3, 2, 14, 15), (20, 19, 27, 28), (14, 17, 21, 18), (15, 14, 18, 19), (23, 22, 24, 25), (3, 1, 23, 25), (2, 3, 25, 24), (0, 2, 24, 22), (27, 26, 29, 28), (19, 18, 26, 27), (18, 21, 29, 26), (30, 31, 33, 32), (16, 32, 33), (3, 15, 33, 31), (30, 6, 31), (15, 16, 33)])
_uv = me_cube_002.uv_layers.new(name='UVMap')
_uv.uv.foreach_set('vector', [0.08355, 0.5422, 0.08355, 0.5422, 0.08355, 0.5422, 0.08355, 0.5422, 0.6451, 0.241, 0.7376, 0.5907, 0.7405, 0.6308, 0.6854, 0.7903, 0.7376, 0.5907, 0.6451, 0.241, 0.6704, 0.1118, 0.7405, 0.1192, 0.5587, 0.3851, 0.362, 0.5657, 0.3396, 0.3047, 0.4598, 0.2968, 0.5586, 0.3987, 0.3774, 0.7508, 0.362, 0.5657, 0.5587, 0.3851, 0.1258, 0.1212, 0.05676, 0.1172, 0.07457, 0.0, 0.09866, 0.001524, 0.08355, 0.5422, 0.08355, 0.5422, 0.08355, 0.5422, 0.08355, 0.5422, 0.3774, 0.7508, 0.5586, 0.3987, 0.4912, 0.8756, 0.3886, 0.8824, 0.7405, 0.1192, 0.6704, 0.1118, 0.718, 0.0, 0.3886, 0.8824, 0.4912, 0.8756, 0.4222, 0.9983, 0.398, 1.0, 0.009461, 0.7014, 0.1291, 0.7022, 0.0932, 0.8699, 0.0, 0.8642, 0.08355, 0.5422, 0.08355, 0.5422, 0.08355, 0.5422, 1.0, 0.4325, 0.852, 0.2668, 0.8971, 0.17, 1.0, 0.1708, 0.797, 0.5761, 0.797, 0.6609, 0.7405, 0.6558, 0.7405, 0.5764, 0.4598, 0.2968, 0.3396, 0.3047, 0.3243, 0.1359, 0.4182, 0.1296, 1.0, 0.1708, 0.8971, 0.17, 0.9277, 0.0, 0.9849, 0.0004502, 0.6451, 0.1859, 0.5709, 0.3579, 0.5709, 0.3443, 0.6451, 0.0, 0.1486, 0.441, 0.1486, 0.2551, 0.3243, 0.8127, 0.3243, 0.9986, 0.7405, 0.191, 0.852, 0.0, 0.852, 0.5761, 0.7405, 0.2331, 0.5586, 0.3987, 0.5587, 0.3851, 0.5709, 0.3443, 0.5709, 0.3579, 0.8494, 0.6557, 0.797, 0.6556, 0.797, 0.5761, 0.8494, 0.5762, 0.797, 0.7452, 0.797, 0.7986, 0.7405, 0.7959, 0.7405, 0.7491, 0.797, 0.6609, 0.797, 0.7449, 0.7405, 0.7452, 0.7405, 0.6665, 0.08355, 0.5422, 0.08355, 0.5422, 0.08355, 0.5422, 0.08355, 0.5422, 0.08355, 0.5422, 0.08355, 0.5422, 0.08355, 0.5422, 0.08355, 0.5422, 0.08355, 0.5422, 0.08355, 0.5422, 0.08355, 0.5422, 0.08355, 0.5422, 0.08355, 0.5422, 0.08355, 0.5422, 0.08355, 0.5422, 0.08355, 0.5422, 0.08355, 0.5422])
_ca = me_cube_002.color_attributes.new('Col', 'BYTE_COLOR', 'CORNER')
_ca.data.foreach_set('color', [1.0, 1.0, 1.0, 1.0, 1.0, 1.0, 1.0, 1.0, 1.0, 1.0, 1.0, 1.0, 1.0, 1.0, 1.0, 1.0, 1.0, 1.0, 1.0, 1.0, 1.0, 1.0, 1.0, 1.0, 1.0, 1.0, 1.0, 1.0, 1.0, 1.0, 1.0, 1.0, 1.0, 1.0, 1.0, 1.0, 1.0, 1.0, 1.0, 1.0, 1.0, 1.0, 1.0, 1.0, 1.0, 1.0, 1.0, 1.0, 1.0, 1.0, 1.0, 1.0, 1.0, 1.0, 1.0, 1.0, 1.0, 1.0, 1.0, 1.0, 1.0, 1.0, 1.0, 1.0, 1.0, 1.0, 1.0, 1.0, 1.0, 1.0, 1.0, 1.0, 1.0, 1.0, 1.0, 1.0, 1.0, 1.0, 1.0, 1.0, 1.0, 1.0, 1.0, 1.0, 1.0, 1.0, 1.0, 1.0, 1.0, 1.0, 1.0, 1.0, 1.0, 1.0, 1.0, 1.0, 1.0, 1.0, 1.0, 1.0, 1.0, 1.0, 1.0, 1.0, 1.0, 1.0, 1.0, 1.0, 1.0, 1.0, 1.0, 1.0, 1.0, 1.0, 1.0, 1.0, 1.0, 1.0, 1.0, 1.0, 1.0, 1.0, 1.0, 1.0, 1.0, 1.0, 1.0, 1.0, 1.0, 1.0, 1.0, 1.0, 1.0, 1.0, 1.0, 1.0, 1.0, 1.0, 1.0, 1.0, 1.0, 1.0, 1.0, 1.0, 1.0, 1.0, 1.0, 1.0, 1.0, 1.0, 1.0, 1.0, 1.0, 1.0, 1.0, 1.0, 1.0, 1.0, 1.0, 1.0, 1.0, 1.0, 1.0, 1.0, 1.0, 1.0, 1.0, 1.0, 1.0, 1.0, 1.0, 1.0, 1.0, 1.0, 1.0, 1.0, 1.0, 1.0, 1.0, 1.0, 1.0, 1.0, 1.0, 1.0, 1.0, 1.0, 1.0, 1.0, 1.0, 1.0, 1.0, 1.0, 1.0, 1.0, 1.0, 1.0, 1.0, 1.0, 1.0, 1.0, 1.0, 1.0, 1.0, 1.0, 1.0, 1.0, 1.0, 1.0, 1.0, 1.0, 1.0, 1.0, 1.0, 1.0, 1.0, 1.0, 1.0, 1.0, 1.0, 1.0, 1.0, 1.0, 1.0, 1.0, 1.0, 1.0, 1.0, 1.0, 1.0, 1.0, 1.0, 1.0, 1.0, 1.0, 1.0, 1.0, 1.0, 1.0, 1.0, 1.0, 1.0, 1.0, 1.0, 1.0, 1.0, 1.0, 1.0, 1.0, 1.0, 1.0, 1.0, 1.0, 1.0, 1.0, 1.0, 1.0, 1.0, 1.0, 1.0, 1.0, 1.0, 1.0, 1.0, 1.0, 1.0, 1.0, 1.0, 1.0, 1.0, 1.0, 1.0, 1.0, 1.0, 1.0, 1.0, 1.0, 1.0, 1.0, 1.0, 1.0, 1.0, 1.0, 1.0, 1.0, 1.0, 1.0, 1.0, 1.0, 1.0, 1.0, 1.0, 1.0, 1.0, 1.0, 1.0, 1.0, 1.0, 1.0, 1.0, 1.0, 1.0, 1.0, 1.0, 1.0, 1.0, 1.0, 1.0, 1.0, 1.0, 1.0, 1.0, 1.0, 1.0, 1.0, 1.0, 1.0, 1.0, 1.0, 1.0, 1.0, 1.0, 1.0, 1.0, 1.0, 1.0, 1.0, 1.0, 1.0, 1.0, 1.0, 1.0, 1.0, 1.0, 1.0, 1.0, 1.0, 1.0, 1.0, 1.0, 1.0, 1.0, 1.0, 1.0, 1.0, 1.0, 1.0, 1.0, 1.0, 1.0, 1.0, 1.0, 1.0, 1.0, 1.0, 1.0, 1.0, 1.0, 1.0, 1.0, 1.0, 1.0, 1.0, 1.0, 1.0, 1.0, 1.0, 1.0, 1.0, 1.0, 1.0, 1.0, 1.0, 1.0, 1.0, 1.0, 1.0, 1.0, 1.0, 1.0, 1.0, 1.0, 1.0, 1.0, 1.0, 1.0, 1.0, 1.0, 1.0, 1.0, 1.0, 1.0, 1.0, 1.0, 1.0, 1.0, 1.0, 1.0, 1.0, 1.0, 1.0, 1.0, 1.0, 1.0, 1.0, 1.0, 1.0, 1.0, 1.0, 1.0, 1.0, 1.0, 1.0, 1.0, 1.0, 1.0, 1.0, 1.0, 1.0, 1.0, 1.0, 1.0, 1.0, 1.0, 1.0, 1.0, 1.0, 1.0, 1.0])
me_cube_002.materials.append(mat_shipmat_001)
me_cube_002.use_remesh_preserve_volume = False
me_cube_002.use_remesh_preserve_attributes = False
me_cube_002.use_mirror_vertex_groups = False
me_cube_002.update()
me_cube_003 = bpy.data.meshes.new('Cube.003')
me_cube_003.from_pydata([(0.2493, -0.09272, 1.068), (0.1629, 0.05941, 1.068), (0.0, 0.1047, 1.067), (0.05856, -0.05366, 1.384), (0.0, -0.05269, 1.404), (0.05319, -0.05023, 1.38), (0.1539, 0.0588, 1.074), (0.0, 0.1001, 1.074), (0.0, -0.05024, 1.395), (0.2418, -0.08548, 1.074), (0.1643, 0.05104, 1.074), (0.07065, -0.05043, 1.358), (0.0, -0.09271, 1.068)], [], [(3, 1, 6, 5), (1, 2, 7, 6), (4, 3, 5, 8), (0, 1, 10, 9), (1, 3, 11, 10), (3, 0, 9, 11), (12, 0, 3, 4)])
_uv = me_cube_003.uv_layers.new(name='UVMap')
_uv.uv.foreach_set('vector', [0.718, 0.0, 0.6704, 0.1118, 0.6411, 0.1051, 0.635, 0.001343, 0.6704, 0.1118, 0.0, 0.0, 0.03019, 0.004444, 0.6411, 0.1051, 0.0, 0.0, 0.718, 0.0, 0.635, 0.001343, 0.07931, 0.0004287, 0.7405, 0.1192, 0.6704, 0.1118, 0.6742, 0.1099, 0.7371, 0.1165, 0.6704, 0.1118, 0.718, 0.0, 0.7169, 0.009533, 0.6742, 0.1099, 0.718, 0.0, 0.7405, 0.1192, 0.7371, 0.1165, 0.7169, 0.009533, 0.0, 0.0, 0.7405, 0.1192, 0.718, 0.0, 0.0, 0.0])
_ca = me_cube_003.color_attributes.new('Col', 'BYTE_COLOR', 'CORNER')
_ca.data.foreach_set('color', [1.0, 1.0, 1.0, 1.0, 1.0, 1.0, 1.0, 1.0, 1.0, 1.0, 1.0, 1.0, 1.0, 1.0, 1.0, 1.0, 1.0, 1.0, 1.0, 1.0, 1.0, 1.0, 1.0, 1.0, 1.0, 1.0, 1.0, 1.0, 1.0, 1.0, 1.0, 1.0, 1.0, 1.0, 1.0, 1.0, 1.0, 1.0, 1.0, 1.0, 1.0, 1.0, 1.0, 1.0, 1.0, 1.0, 1.0, 1.0, 1.0, 1.0, 1.0, 1.0, 1.0, 1.0, 1.0, 1.0, 1.0, 1.0, 1.0, 1.0, 1.0, 1.0, 1.0, 1.0, 1.0, 1.0, 1.0, 1.0, 1.0, 1.0, 1.0, 1.0, 1.0, 1.0, 1.0, 1.0, 1.0, 1.0, 1.0, 1.0, 1.0, 1.0, 1.0, 1.0, 1.0, 1.0, 1.0, 1.0, 1.0, 1.0, 1.0, 1.0, 1.0, 1.0, 1.0, 1.0, 1.0, 1.0, 1.0, 1.0, 1.0, 1.0, 1.0, 1.0, 1.0, 1.0, 1.0, 1.0, 1.0, 1.0, 1.0, 1.0])
me_cube_003.materials.append(mat_shipmat_002)
me_cube_003.use_remesh_preserve_volume = False
me_cube_003.use_remesh_preserve_attributes = False
me_cube_003.use_mirror_vertex_groups = False
me_cube_003.update()

# ---- objects
ob_cube = bpy.data.objects.new('Cube', me_cube)
ob_cube_001 = bpy.data.objects.new('Cube.001', me_cube_002)
ob_cube_002 = bpy.data.objects.new('Cube.002', me_cube_003)

# ---- transforms, parenting, visibility, modifiers, constraints
ob_cube.location = (0.0, -1.256, -0.1023)
ob_cube.rotation_euler = (-6.283, -0.0, -3.142)
ob_cube.scale = (0.03048, 0.03048, 0.03048)
ob_cube.lock_rotations_4d = False
ob_cube.empty_display_type = 'ARROWS'
ob_cube.lineart.crease_threshold = 0.0
_m = ob_cube.modifiers.new('Mirror', 'MIRROR')
ob_cube_001.location = (0.0, 0.0, 0.0)
ob_cube_001.rotation_euler = (1.571, -6.283, 0.0)
ob_cube_001.lock_rotations_4d = False
ob_cube_001.empty_display_type = 'ARROWS'
ob_cube_001.lineart.crease_threshold = 0.0
_m = ob_cube_001.modifiers.new('Mirror', 'MIRROR')
_m.use_clip = True
ob_cube_002.location = (0.0, 0.0, 0.0)
ob_cube_002.rotation_euler = (1.571, -6.283, 0.0)
ob_cube_002.lock_rotations_4d = False
ob_cube_002.empty_display_type = 'ARROWS'
ob_cube_002.lineart.crease_threshold = 0.0
_m = ob_cube_002.modifiers.new('Mirror', 'MIRROR')
_m.use_clip = True

# ---- collection membership
col_collection.objects.link(ob_cube)
col_collection.objects.link(ob_cube_001)
col_collection.objects.link(ob_cube_002)

# ---- scene / render settings (as saved in the file)
scene.frame_start = 1; scene.frame_end = 250; scene.frame_set(151)
scene.render.engine = 'BLENDER_EEVEE_NEXT'
scene.cycles.use_denoising = False
scene.cycles.samples = 128
scene.cycles.sampling_pattern = 'TABULATED_SOBOL'
scene.cycles.use_adaptive_sampling = False
scene.cycles.use_light_tree = False
scene.view_settings.view_transform = 'Filmic'
bpy.context.view_layer.update()

# ---- added for rendering (the .blend has no active camera and no usable light): camera, sun
cam_auto = bpy.data.cameras.new('AutoCamera')
cam_auto.lens = 50.0
cam_auto.sensor_width = 36.0
cam_auto.clip_end = 1000.0
ob_auto_camera = bpy.data.objects.new('AutoCamera', cam_auto)
scene.collection.objects.link(ob_auto_camera)
ob_auto_camera.location = (2.90618, -3.56283, 2.36627)
ob_auto_camera.rotation_euler = (1.09748, -7.21219e-08, 0.694738)
scene.camera = ob_auto_camera
light_auto_sun = bpy.data.lights.new('AutoSun', 'SUN')
light_auto_sun.energy = 3.0
light_auto_sun.angle = 0.0523599
ob_auto_sun = bpy.data.objects.new('AutoSun', light_auto_sun)
scene.collection.objects.link(ob_auto_sun)
ob_auto_sun.rotation_euler = (0.872665, 0.174533, 0.523599)
bpy.context.view_layer.update()
